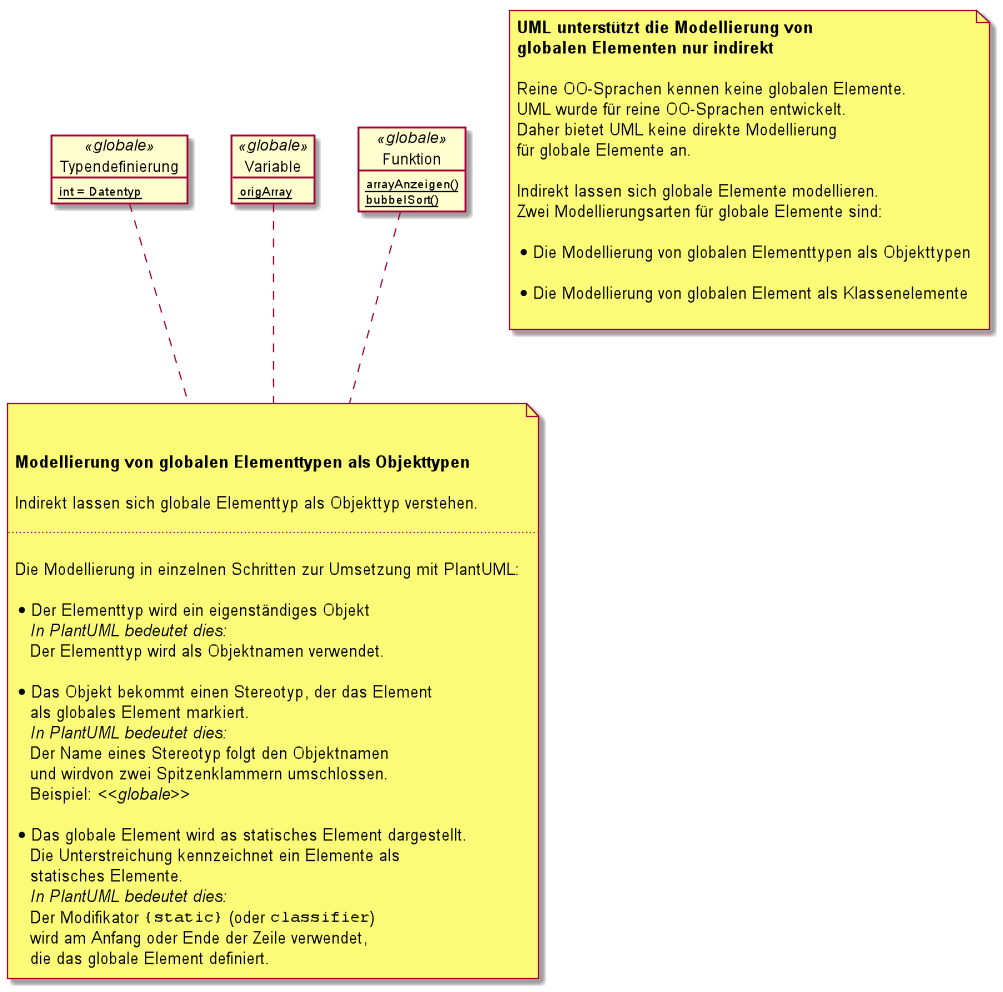

The diagram above was rendered by PlantUML. Its source (embedded in the PNG):
@startuml




object  Typendefinierung <<globale>> {
   {static} int = Datentyp
}


object  Variable <<globale>> {
    {static} origArray
}

object Funktion  <<globale>> {
    {static} arrayAnzeigen()
}

 object Funktion  <<globale>>  {
    {static} bubbelSort()
}

note  as explainModelingOfGlobalElements
<b>UML unterstützt die Modellierung von </b>
<b>globalen Elementen nur indirekt</b>

Reine OO-Sprachen kennen keine globalen Elemente.
UML wurde für reine OO-Sprachen entwickelt.
Daher bietet UML keine direkte Modellierung
für globale Elemente an.

Indirekt lassen sich globale Elemente modellieren.
Zwei Modellierungsarten für globale Elemente sind:

* Die Modellierung von globalen Elementtypen als Objekttypen

* Die Modellierung von globalen Element als Klassenelemente

end note


note as explainModelingOfGlobalElementtypsAsObjects


<b>Modellierung von globalen Elementtypen als Objekttypen</b>

Indirekt lassen sich globale Elementtyp als Objekttyp verstehen.

...

Die Modellierung in einzelnen Schritten zur Umsetzung mit PlantUML:

* Der Elementtyp wird ein eigenständiges Objekt
   <i>In PlantUML bedeutet dies:</i>
   Der Elementtyp wird als Objektnamen verwendet.

* Das Objekt bekommt einen Stereotyp, der das Element
   als globales Element markiert.
   <i>In PlantUML bedeutet dies:</i>
   Der Name eines Stereotyp folgt den Objektnamen
   und wirdvon zwei Spitzenklammern umschlossen.
   Beispiel: <i><<globale>></i>

* Das globale Element wird as statisches Element dargestellt.
   Die Unterstreichung kennzeichnet ein Elemente als
   statisches Elemente.
   <i>In PlantUML bedeutet dies:</i>
   Der Modifikator ""{static}"" (oder ""classifier"")
   wird am Anfang oder Ende der Zeile verwendet,
   die das globale Element definiert.
end note

Typendefinierung .. explainModelingOfGlobalElementtypsAsObjects
Funktion .. explainModelingOfGlobalElementtypsAsObjects
Variable .. explainModelingOfGlobalElementtypsAsObjects
@enduml